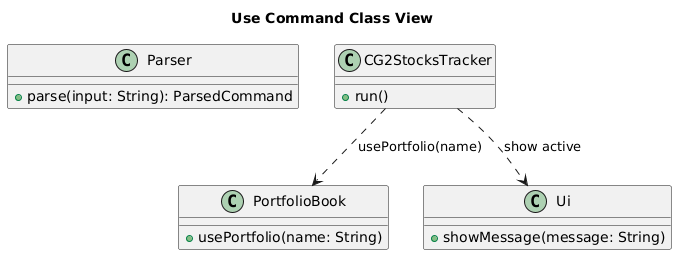

The diagram above was rendered by PlantUML. Its source (embedded in the PNG):
@startuml
title Use Command Class View

class Parser {
  + parse(input: String): ParsedCommand
}

class CG2StocksTracker {
  + run()
}

class PortfolioBook {
  + usePortfolio(name: String)
}

class Ui {
  + showMessage(message: String)
}

CG2StocksTracker ..> PortfolioBook : usePortfolio(name)
CG2StocksTracker ..> Ui : show active
@enduml